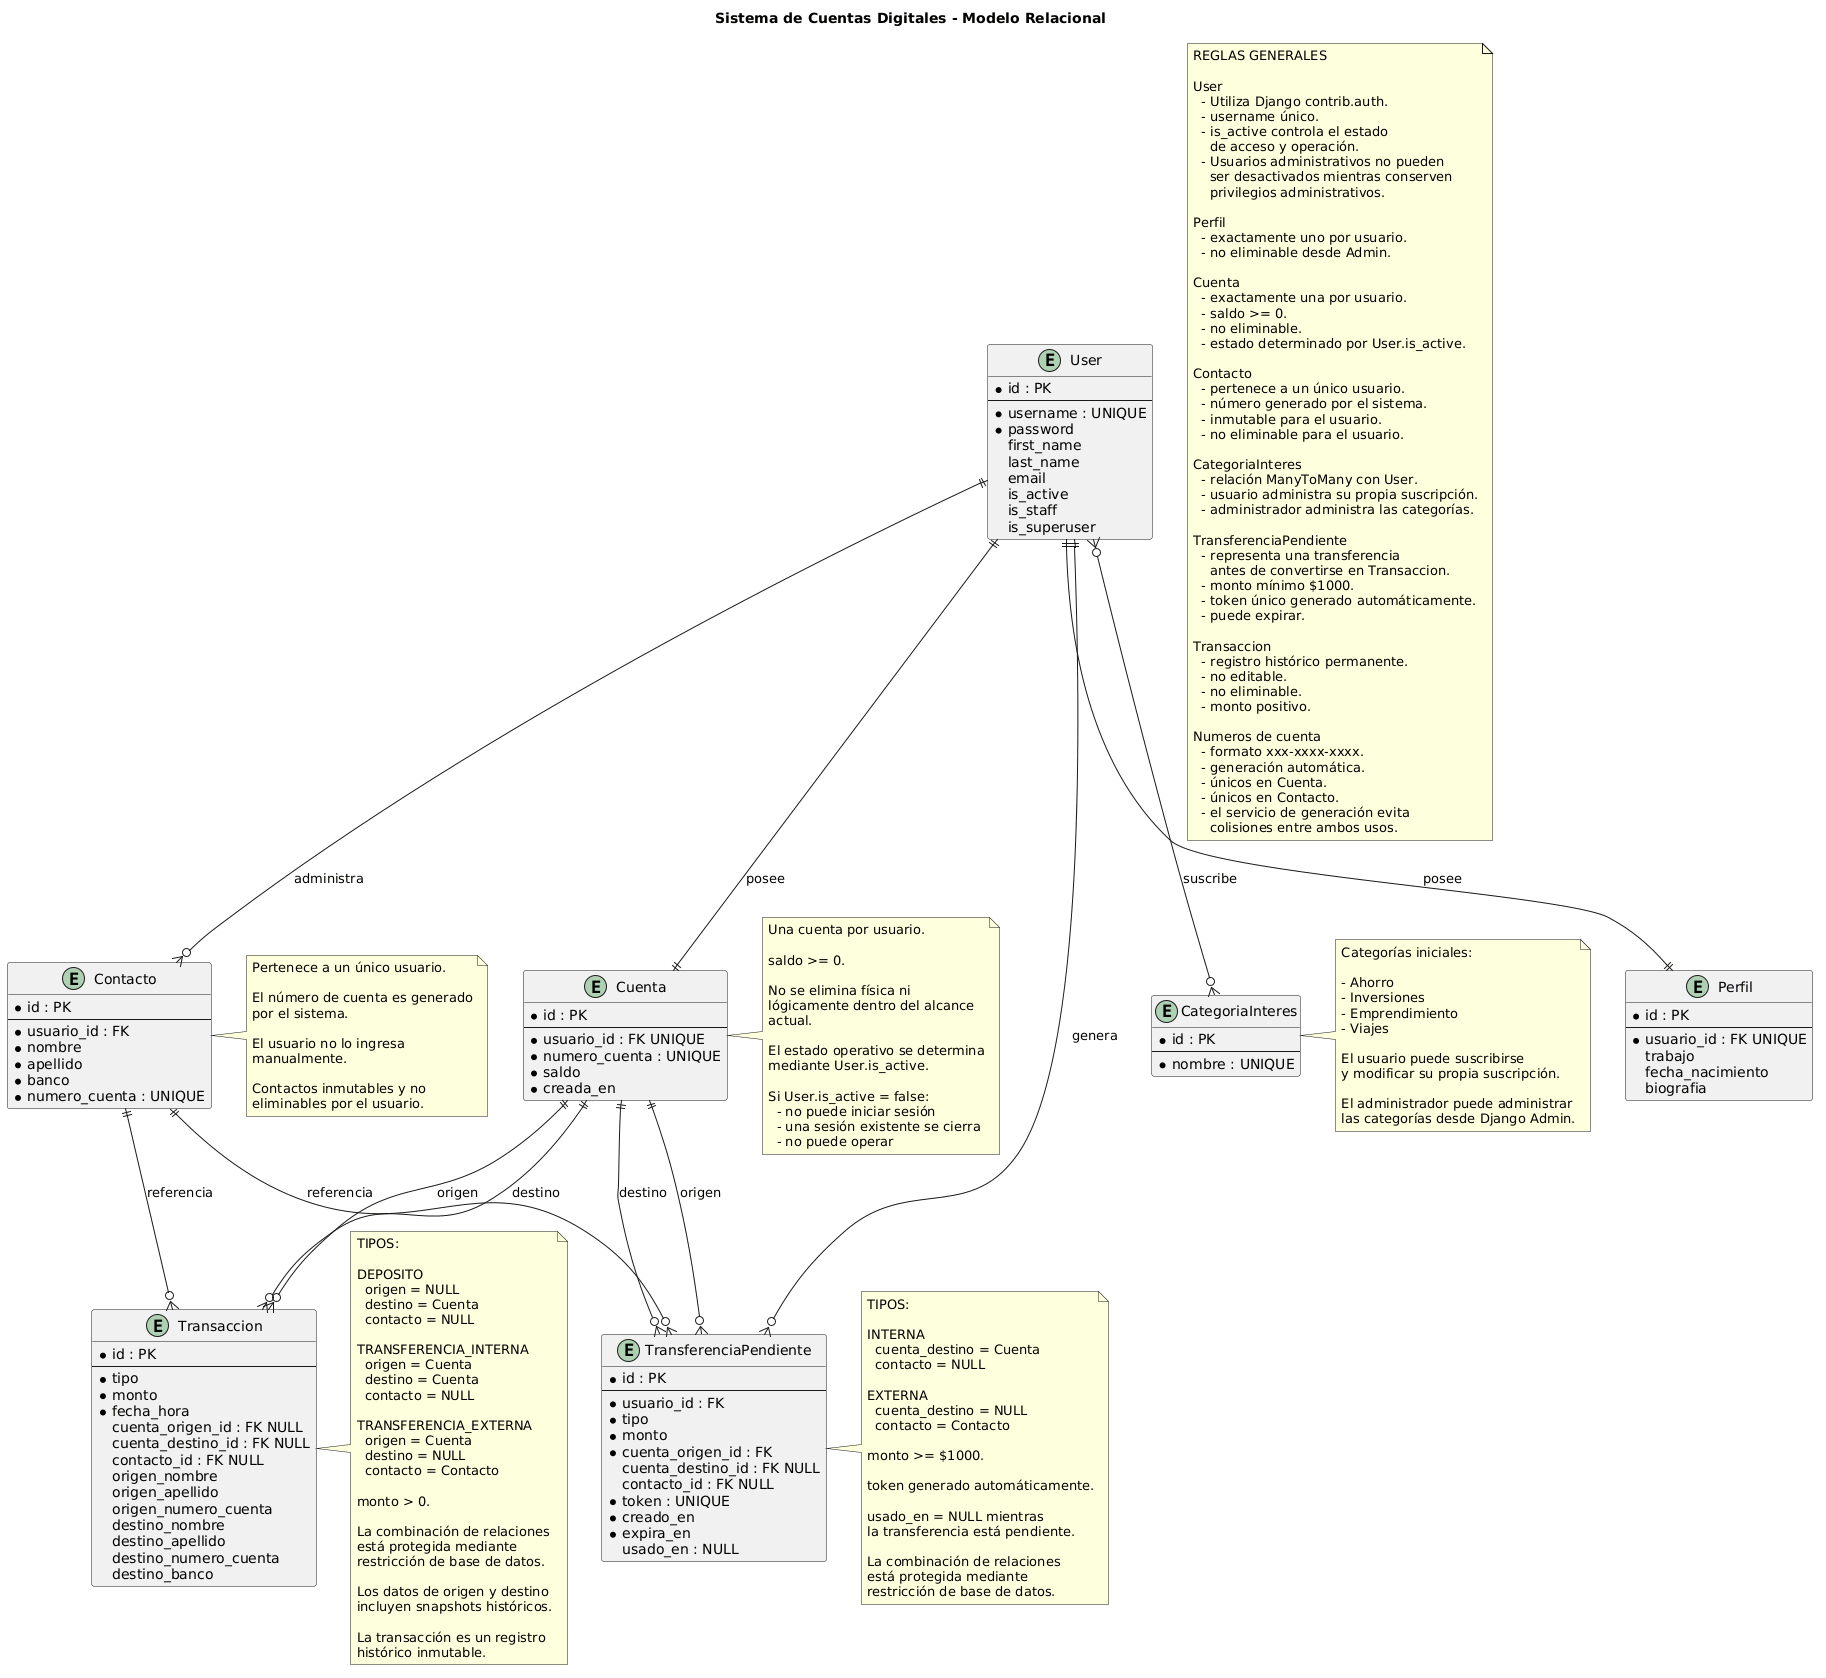

The diagram above was rendered by PlantUML. Its source (embedded in the PNG):
@startuml
title Sistema de Cuentas Digitales - Modelo Relacional

hide methods
hide stereotypes

' =========================================================
' USUARIO Y PERFIL
' =========================================================

entity User {
* id : PK
--
* username : UNIQUE
* password
first_name
last_name
email
is_active
is_staff
is_superuser
}

entity Perfil {
* id : PK
--
* usuario_id : FK UNIQUE
trabajo
fecha_nacimiento
biografia
}

User ||--|| Perfil : "posee"

' =========================================================
' CUENTA
' =========================================================

entity Cuenta {
* id : PK
--
* usuario_id : FK UNIQUE
* numero_cuenta : UNIQUE
* saldo
* creada_en
}

User ||--|| Cuenta : "posee"

note right of Cuenta
Una cuenta por usuario.

saldo >= 0.

No se elimina física ni
lógicamente dentro del alcance
actual.

El estado operativo se determina
mediante User.is_active.

Si User.is_active = false:
  - no puede iniciar sesión
  - una sesión existente se cierra
  - no puede operar
end note

' =========================================================
' CONTACTOS
' =========================================================

entity Contacto {
* id : PK
--
* usuario_id : FK
* nombre
* apellido
* banco
* numero_cuenta : UNIQUE
}

User ||--o{ Contacto : "administra"

note right of Contacto
Pertenece a un único usuario.

El número de cuenta es generado
por el sistema.

El usuario no lo ingresa
manualmente.

Contactos inmutables y no
eliminables por el usuario.
end note

' =========================================================
' CATEGORIAS DE INTERES
' =========================================================

entity CategoriaInteres {
* id : PK
--
* nombre : UNIQUE
}

User }o--o{ CategoriaInteres : "suscribe"

note right of CategoriaInteres
Categorías iniciales:

- Ahorro
- Inversiones
- Emprendimiento
- Viajes

El usuario puede suscribirse
y modificar su propia suscripción.

El administrador puede administrar
las categorías desde Django Admin.
end note

' =========================================================
' TRANSFERENCIAS PENDIENTES
' =========================================================

entity TransferenciaPendiente {
* id : PK
--
* usuario_id : FK
* tipo
* monto
* cuenta_origen_id : FK
cuenta_destino_id : FK NULL
contacto_id : FK NULL
* token : UNIQUE
* creado_en
* expira_en
usado_en : NULL
}

User ||--o{ TransferenciaPendiente : "genera"

Cuenta ||--o{ TransferenciaPendiente : "origen"
Cuenta ||--o{ TransferenciaPendiente : "destino"
Contacto ||--o{ TransferenciaPendiente : "referencia"

note right of TransferenciaPendiente
TIPOS:

INTERNA
  cuenta_destino = Cuenta
  contacto = NULL

EXTERNA
  cuenta_destino = NULL
  contacto = Contacto

monto >= $1000.

token generado automáticamente.

usado_en = NULL mientras
la transferencia está pendiente.

La combinación de relaciones
está protegida mediante
restricción de base de datos.
end note

' =========================================================
' TRANSACCIONES
' =========================================================

entity Transaccion {
* id : PK
--
* tipo
* monto
* fecha_hora
cuenta_origen_id : FK NULL
cuenta_destino_id : FK NULL
contacto_id : FK NULL
origen_nombre
origen_apellido
origen_numero_cuenta
destino_nombre
destino_apellido
destino_numero_cuenta
destino_banco
}

Cuenta ||--o{ Transaccion : "origen"
Cuenta ||--o{ Transaccion : "destino"
Contacto ||--o{ Transaccion : "referencia"

note right of Transaccion
TIPOS:

DEPOSITO
  origen = NULL
  destino = Cuenta
  contacto = NULL

TRANSFERENCIA_INTERNA
  origen = Cuenta
  destino = Cuenta
  contacto = NULL

TRANSFERENCIA_EXTERNA
  origen = Cuenta
  destino = NULL
  contacto = Contacto

monto > 0.

La combinación de relaciones
está protegida mediante
restricción de base de datos.

Los datos de origen y destino
incluyen snapshots históricos.

La transacción es un registro
histórico inmutable.
end note

' =========================================================
' REGLAS GENERALES
' =========================================================

note as N1
REGLAS GENERALES

User
  - Utiliza Django contrib.auth.
  - username único.
  - is_active controla el estado
    de acceso y operación.
  - Usuarios administrativos no pueden
    ser desactivados mientras conserven
    privilegios administrativos.

Perfil
  - exactamente uno por usuario.
  - no eliminable desde Admin.

Cuenta
  - exactamente una por usuario.
  - saldo >= 0.
  - no eliminable.
  - estado determinado por User.is_active.

Contacto
  - pertenece a un único usuario.
  - número generado por el sistema.
  - inmutable para el usuario.
  - no eliminable para el usuario.

CategoriaInteres
  - relación ManyToMany con User.
  - usuario administra su propia suscripción.
  - administrador administra las categorías.

TransferenciaPendiente
  - representa una transferencia
    antes de convertirse en Transaccion.
  - monto mínimo $1000.
  - token único generado automáticamente.
  - puede expirar.

Transaccion
  - registro histórico permanente.
  - no editable.
  - no eliminable.
  - monto positivo.

Numeros de cuenta
  - formato xxx-xxxx-xxxx.
  - generación automática.
  - únicos en Cuenta.
  - únicos en Contacto.
  - el servicio de generación evita
    colisiones entre ambos usos.
end note
@enduml